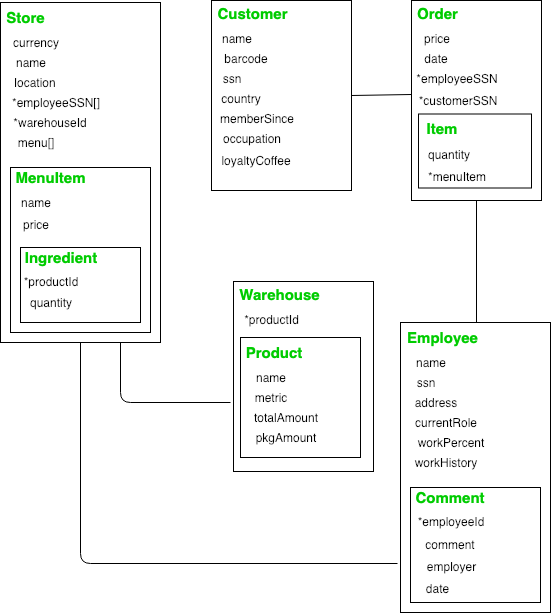

The diagram above was exported from draw.io. Its source (the exported page's mxGraphModel, read from the mxfile embedded in the PNG):
<mxGraphModel dx="878" dy="631" grid="1" gridSize="10" guides="1" tooltips="1" connect="1" arrows="1" fold="1" page="1" pageScale="1" pageWidth="827" pageHeight="1169" math="0" shadow="0">
  <root>
    <mxCell id="0" />
    <mxCell id="1" parent="0" />
    <mxCell id="EeYSiC3O-ctxovn7bDcK-67" value="" style="rounded=0;whiteSpace=wrap;html=1;" parent="1" vertex="1">
      <mxGeometry x="273" y="319" width="140" height="190" as="geometry" />
    </mxCell>
    <mxCell id="EeYSiC3O-ctxovn7bDcK-1" value="" style="rounded=0;whiteSpace=wrap;html=1;" parent="1" vertex="1">
      <mxGeometry x="40" y="40" width="160" height="340" as="geometry" />
    </mxCell>
    <mxCell id="EeYSiC3O-ctxovn7bDcK-2" value="&lt;b&gt;&lt;font style=&quot;font-size: 15px&quot; color=&quot;#00cc00&quot;&gt;Store&lt;/font&gt;&lt;/b&gt;" style="text;html=1;strokeColor=none;fillColor=none;align=center;verticalAlign=middle;whiteSpace=wrap;rounded=0;" parent="1" vertex="1">
      <mxGeometry x="45" y="40" width="40" height="30" as="geometry" />
    </mxCell>
    <mxCell id="EeYSiC3O-ctxovn7bDcK-3" value="&lt;div style=&quot;text-align: left&quot;&gt;&lt;span&gt;currency&lt;/span&gt;&lt;/div&gt;" style="text;html=1;strokeColor=none;fillColor=none;align=center;verticalAlign=middle;whiteSpace=wrap;rounded=0;" parent="1" vertex="1">
      <mxGeometry x="40" y="70" width="70" height="20" as="geometry" />
    </mxCell>
    <mxCell id="EeYSiC3O-ctxovn7bDcK-6" value="&lt;div style=&quot;text-align: left&quot;&gt;&lt;span&gt;name&lt;/span&gt;&lt;/div&gt;" style="text;html=1;strokeColor=none;fillColor=none;align=center;verticalAlign=middle;whiteSpace=wrap;rounded=0;" parent="1" vertex="1">
      <mxGeometry x="40" y="90" width="60" height="20" as="geometry" />
    </mxCell>
    <mxCell id="EeYSiC3O-ctxovn7bDcK-7" value="location" style="text;html=1;strokeColor=none;fillColor=none;align=center;verticalAlign=middle;whiteSpace=wrap;rounded=0;" parent="1" vertex="1">
      <mxGeometry x="40" y="110" width="70" height="20" as="geometry" />
    </mxCell>
    <mxCell id="EeYSiC3O-ctxovn7bDcK-8" value="*employeeSSN[]" style="text;html=1;strokeColor=none;fillColor=none;align=center;verticalAlign=middle;whiteSpace=wrap;rounded=0;" parent="1" vertex="1">
      <mxGeometry x="40" y="130" width="110" height="20" as="geometry" />
    </mxCell>
    <mxCell id="EeYSiC3O-ctxovn7bDcK-9" value="*warehouseId" style="text;html=1;strokeColor=none;fillColor=none;align=center;verticalAlign=middle;whiteSpace=wrap;rounded=0;" parent="1" vertex="1">
      <mxGeometry x="40" y="150" width="100" height="20" as="geometry" />
    </mxCell>
    <mxCell id="EeYSiC3O-ctxovn7bDcK-18" value="menu[]" style="text;html=1;strokeColor=none;fillColor=none;align=center;verticalAlign=middle;whiteSpace=wrap;rounded=0;" parent="1" vertex="1">
      <mxGeometry x="40" y="170" width="70" height="20" as="geometry" />
    </mxCell>
    <mxCell id="EeYSiC3O-ctxovn7bDcK-19" value="" style="rounded=0;whiteSpace=wrap;html=1;" parent="1" vertex="1">
      <mxGeometry x="50" y="205" width="140" height="165" as="geometry" />
    </mxCell>
    <mxCell id="EeYSiC3O-ctxovn7bDcK-21" value="&lt;font color=&quot;#00cc00&quot; size=&quot;1&quot;&gt;&lt;b style=&quot;font-size: 15px&quot;&gt;MenuItem&lt;/b&gt;&lt;/font&gt;" style="text;html=1;strokeColor=none;fillColor=none;align=center;verticalAlign=middle;whiteSpace=wrap;rounded=0;" parent="1" vertex="1">
      <mxGeometry x="57.5" y="205" width="65" height="20" as="geometry" />
    </mxCell>
    <mxCell id="EeYSiC3O-ctxovn7bDcK-22" value="" style="rounded=0;whiteSpace=wrap;html=1;" parent="1" vertex="1">
      <mxGeometry x="60" y="285" width="120" height="75" as="geometry" />
    </mxCell>
    <mxCell id="EeYSiC3O-ctxovn7bDcK-23" value="&lt;font color=&quot;#00cc00&quot; size=&quot;1&quot;&gt;&lt;b style=&quot;font-size: 15px&quot;&gt;Ingredient&lt;/b&gt;&lt;/font&gt;" style="text;html=1;strokeColor=none;fillColor=none;align=center;verticalAlign=middle;whiteSpace=wrap;rounded=0;" parent="1" vertex="1">
      <mxGeometry x="60" y="285" width="80" height="20" as="geometry" />
    </mxCell>
    <mxCell id="EeYSiC3O-ctxovn7bDcK-24" value="name" style="text;html=1;strokeColor=none;fillColor=none;align=center;verticalAlign=middle;whiteSpace=wrap;rounded=0;" parent="1" vertex="1">
      <mxGeometry x="50" y="228" width="50" height="23" as="geometry" />
    </mxCell>
    <mxCell id="EeYSiC3O-ctxovn7bDcK-27" value="price" style="text;html=1;strokeColor=none;fillColor=none;align=center;verticalAlign=middle;whiteSpace=wrap;rounded=0;" parent="1" vertex="1">
      <mxGeometry x="50" y="250" width="50" height="23" as="geometry" />
    </mxCell>
    <mxCell id="EeYSiC3O-ctxovn7bDcK-28" value="*productId" style="text;html=1;strokeColor=none;fillColor=none;align=center;verticalAlign=middle;whiteSpace=wrap;rounded=0;" parent="1" vertex="1">
      <mxGeometry x="60" y="308" width="60" height="22" as="geometry" />
    </mxCell>
    <mxCell id="EeYSiC3O-ctxovn7bDcK-29" value="quantity" style="text;html=1;strokeColor=none;fillColor=none;align=center;verticalAlign=middle;whiteSpace=wrap;rounded=0;" parent="1" vertex="1">
      <mxGeometry x="60" y="329" width="60" height="22" as="geometry" />
    </mxCell>
    <mxCell id="EeYSiC3O-ctxovn7bDcK-32" value="" style="rounded=0;whiteSpace=wrap;html=1;" parent="1" vertex="1">
      <mxGeometry x="280" y="375" width="120" height="120" as="geometry" />
    </mxCell>
    <mxCell id="EeYSiC3O-ctxovn7bDcK-33" value="&lt;b&gt;&lt;font style=&quot;font-size: 15px&quot; color=&quot;#00cc00&quot;&gt;Product&lt;/font&gt;&lt;/b&gt;" style="text;html=1;strokeColor=none;fillColor=none;align=center;verticalAlign=middle;whiteSpace=wrap;rounded=0;" parent="1" vertex="1">
      <mxGeometry x="285" y="375" width="55" height="30" as="geometry" />
    </mxCell>
    <mxCell id="EeYSiC3O-ctxovn7bDcK-34" value="&lt;div style=&quot;text-align: left&quot;&gt;&lt;span&gt;name&lt;/span&gt;&lt;/div&gt;" style="text;html=1;strokeColor=none;fillColor=none;align=center;verticalAlign=middle;whiteSpace=wrap;rounded=0;" parent="1" vertex="1">
      <mxGeometry x="280" y="405" width="60" height="20" as="geometry" />
    </mxCell>
    <mxCell id="EeYSiC3O-ctxovn7bDcK-35" value="&lt;div style=&quot;text-align: left&quot;&gt;&lt;span&gt;metric&lt;/span&gt;&lt;/div&gt;" style="text;html=1;strokeColor=none;fillColor=none;align=center;verticalAlign=middle;whiteSpace=wrap;rounded=0;" parent="1" vertex="1">
      <mxGeometry x="280" y="425" width="60" height="20" as="geometry" />
    </mxCell>
    <mxCell id="EeYSiC3O-ctxovn7bDcK-36" value="totalAmount" style="text;html=1;strokeColor=none;fillColor=none;align=center;verticalAlign=middle;whiteSpace=wrap;rounded=0;" parent="1" vertex="1">
      <mxGeometry x="280" y="445" width="90" height="20" as="geometry" />
    </mxCell>
    <mxCell id="EeYSiC3O-ctxovn7bDcK-37" value="pkgAmount" style="text;html=1;strokeColor=none;fillColor=none;align=center;verticalAlign=middle;whiteSpace=wrap;rounded=0;" parent="1" vertex="1">
      <mxGeometry x="280" y="465" width="90" height="20" as="geometry" />
    </mxCell>
    <mxCell id="EeYSiC3O-ctxovn7bDcK-49" value="" style="rounded=0;whiteSpace=wrap;html=1;" parent="1" vertex="1">
      <mxGeometry x="440" y="360" width="150" height="290" as="geometry" />
    </mxCell>
    <mxCell id="EeYSiC3O-ctxovn7bDcK-50" value="&lt;b&gt;&lt;font style=&quot;font-size: 15px&quot; color=&quot;#00cc00&quot;&gt;Employee&lt;/font&gt;&lt;/b&gt;" style="text;html=1;strokeColor=none;fillColor=none;align=center;verticalAlign=middle;whiteSpace=wrap;rounded=0;" parent="1" vertex="1">
      <mxGeometry x="445" y="360" width="75" height="30" as="geometry" />
    </mxCell>
    <mxCell id="EeYSiC3O-ctxovn7bDcK-51" value="&lt;div style=&quot;text-align: left&quot;&gt;&lt;span&gt;name&lt;/span&gt;&lt;/div&gt;" style="text;html=1;strokeColor=none;fillColor=none;align=center;verticalAlign=middle;whiteSpace=wrap;rounded=0;" parent="1" vertex="1">
      <mxGeometry x="440" y="390" width="60" height="20" as="geometry" />
    </mxCell>
    <mxCell id="EeYSiC3O-ctxovn7bDcK-52" value="&lt;div style=&quot;text-align: left&quot;&gt;&lt;span&gt;ssn&lt;/span&gt;&lt;/div&gt;" style="text;html=1;strokeColor=none;fillColor=none;align=center;verticalAlign=middle;whiteSpace=wrap;rounded=0;" parent="1" vertex="1">
      <mxGeometry x="440" y="410" width="50" height="20" as="geometry" />
    </mxCell>
    <mxCell id="EeYSiC3O-ctxovn7bDcK-53" value="address" style="text;html=1;strokeColor=none;fillColor=none;align=center;verticalAlign=middle;whiteSpace=wrap;rounded=0;" parent="1" vertex="1">
      <mxGeometry x="440" y="430" width="70" height="20" as="geometry" />
    </mxCell>
    <mxCell id="EeYSiC3O-ctxovn7bDcK-54" value="currentRole" style="text;html=1;strokeColor=none;fillColor=none;align=center;verticalAlign=middle;whiteSpace=wrap;rounded=0;" parent="1" vertex="1">
      <mxGeometry x="440" y="450" width="90" height="20" as="geometry" />
    </mxCell>
    <mxCell id="EeYSiC3O-ctxovn7bDcK-55" value="workPercent" style="text;html=1;strokeColor=none;fillColor=none;align=center;verticalAlign=middle;whiteSpace=wrap;rounded=0;" parent="1" vertex="1">
      <mxGeometry x="440" y="470" width="100" height="20" as="geometry" />
    </mxCell>
    <mxCell id="EeYSiC3O-ctxovn7bDcK-56" value="workHistory" style="text;html=1;strokeColor=none;fillColor=none;align=center;verticalAlign=middle;whiteSpace=wrap;rounded=0;" parent="1" vertex="1">
      <mxGeometry x="440" y="490" width="90" height="20" as="geometry" />
    </mxCell>
    <mxCell id="EeYSiC3O-ctxovn7bDcK-57" value="" style="rounded=0;whiteSpace=wrap;html=1;" parent="1" vertex="1">
      <mxGeometry x="450" y="525" width="130" height="115" as="geometry" />
    </mxCell>
    <mxCell id="EeYSiC3O-ctxovn7bDcK-58" value="&lt;font color=&quot;#00cc00&quot; size=&quot;1&quot;&gt;&lt;b style=&quot;font-size: 15px&quot;&gt;Comment&lt;/b&gt;&lt;/font&gt;" style="text;html=1;strokeColor=none;fillColor=none;align=center;verticalAlign=middle;whiteSpace=wrap;rounded=0;" parent="1" vertex="1">
      <mxGeometry x="457.5" y="525" width="65" height="20" as="geometry" />
    </mxCell>
    <mxCell id="EeYSiC3O-ctxovn7bDcK-61" value="*employeeId" style="text;html=1;strokeColor=none;fillColor=none;align=center;verticalAlign=middle;whiteSpace=wrap;rounded=0;" parent="1" vertex="1">
      <mxGeometry x="450" y="548" width="80" height="22" as="geometry" />
    </mxCell>
    <mxCell id="EeYSiC3O-ctxovn7bDcK-62" value="comment" style="text;html=1;strokeColor=none;fillColor=none;align=center;verticalAlign=middle;whiteSpace=wrap;rounded=0;" parent="1" vertex="1">
      <mxGeometry x="450" y="570" width="80" height="23" as="geometry" />
    </mxCell>
    <mxCell id="EeYSiC3O-ctxovn7bDcK-63" value="employer" style="text;html=1;strokeColor=none;fillColor=none;align=center;verticalAlign=middle;whiteSpace=wrap;rounded=0;" parent="1" vertex="1">
      <mxGeometry x="461.5" y="593" width="57" height="22" as="geometry" />
    </mxCell>
    <mxCell id="EeYSiC3O-ctxovn7bDcK-64" value="date" style="text;html=1;strokeColor=none;fillColor=none;align=center;verticalAlign=middle;whiteSpace=wrap;rounded=0;" parent="1" vertex="1">
      <mxGeometry x="463" y="615" width="27" height="22" as="geometry" />
    </mxCell>
    <mxCell id="EeYSiC3O-ctxovn7bDcK-68" value="&lt;b&gt;&lt;font style=&quot;font-size: 15px&quot; color=&quot;#00cc00&quot;&gt;Warehouse&lt;/font&gt;&lt;/b&gt;" style="text;html=1;strokeColor=none;fillColor=none;align=center;verticalAlign=middle;whiteSpace=wrap;rounded=0;" parent="1" vertex="1">
      <mxGeometry x="276" y="324" width="87" height="15" as="geometry" />
    </mxCell>
    <mxCell id="EeYSiC3O-ctxovn7bDcK-69" value="*productId" style="text;html=1;strokeColor=none;fillColor=none;align=center;verticalAlign=middle;whiteSpace=wrap;rounded=0;" parent="1" vertex="1">
      <mxGeometry x="280" y="347" width="63" height="20" as="geometry" />
    </mxCell>
    <mxCell id="EeYSiC3O-ctxovn7bDcK-70" value="" style="rounded=0;whiteSpace=wrap;html=1;" parent="1" vertex="1">
      <mxGeometry x="251" y="38" width="140" height="190" as="geometry" />
    </mxCell>
    <mxCell id="EeYSiC3O-ctxovn7bDcK-73" value="&lt;div style=&quot;text-align: left&quot;&gt;&lt;span&gt;barcode&lt;/span&gt;&lt;/div&gt;" style="text;html=1;strokeColor=none;fillColor=none;align=center;verticalAlign=middle;whiteSpace=wrap;rounded=0;" parent="1" vertex="1">
      <mxGeometry x="251" y="86" width="70" height="20" as="geometry" />
    </mxCell>
    <mxCell id="EeYSiC3O-ctxovn7bDcK-74" value="&lt;div style=&quot;text-align: left&quot;&gt;&lt;span&gt;ssn&lt;/span&gt;&lt;/div&gt;" style="text;html=1;strokeColor=none;fillColor=none;align=center;verticalAlign=middle;whiteSpace=wrap;rounded=0;" parent="1" vertex="1">
      <mxGeometry x="251" y="106" width="40" height="20" as="geometry" />
    </mxCell>
    <mxCell id="EeYSiC3O-ctxovn7bDcK-75" value="country" style="text;html=1;strokeColor=none;fillColor=none;align=center;verticalAlign=middle;whiteSpace=wrap;rounded=0;" parent="1" vertex="1">
      <mxGeometry x="251" y="126" width="60" height="20" as="geometry" />
    </mxCell>
    <mxCell id="EeYSiC3O-ctxovn7bDcK-76" value="memberSince" style="text;html=1;strokeColor=none;fillColor=none;align=center;verticalAlign=middle;whiteSpace=wrap;rounded=0;" parent="1" vertex="1">
      <mxGeometry x="251" y="146" width="90" height="20" as="geometry" />
    </mxCell>
    <mxCell id="EeYSiC3O-ctxovn7bDcK-77" value="&lt;b&gt;&lt;font style=&quot;font-size: 15px&quot; color=&quot;#00cc00&quot;&gt;Customer&lt;/font&gt;&lt;/b&gt;" style="text;html=1;strokeColor=none;fillColor=none;align=center;verticalAlign=middle;whiteSpace=wrap;rounded=0;" parent="1" vertex="1">
      <mxGeometry x="254" y="43" width="77" height="15" as="geometry" />
    </mxCell>
    <mxCell id="EeYSiC3O-ctxovn7bDcK-78" value="name" style="text;html=1;strokeColor=none;fillColor=none;align=center;verticalAlign=middle;whiteSpace=wrap;rounded=0;" parent="1" vertex="1">
      <mxGeometry x="251" y="66" width="50" height="20" as="geometry" />
    </mxCell>
    <mxCell id="EeYSiC3O-ctxovn7bDcK-79" value="occupation" style="text;html=1;strokeColor=none;fillColor=none;align=center;verticalAlign=middle;whiteSpace=wrap;rounded=0;" parent="1" vertex="1">
      <mxGeometry x="251" y="166" width="80" height="20" as="geometry" />
    </mxCell>
    <mxCell id="EeYSiC3O-ctxovn7bDcK-80" value="loyaltyCoffee" style="text;html=1;strokeColor=none;fillColor=none;align=center;verticalAlign=middle;whiteSpace=wrap;rounded=0;" parent="1" vertex="1">
      <mxGeometry x="251" y="188" width="90" height="20" as="geometry" />
    </mxCell>
    <mxCell id="EeYSiC3O-ctxovn7bDcK-81" value="" style="rounded=0;whiteSpace=wrap;html=1;" parent="1" vertex="1">
      <mxGeometry x="451" y="38" width="130" height="200" as="geometry" />
    </mxCell>
    <mxCell id="EeYSiC3O-ctxovn7bDcK-82" value="" style="rounded=0;whiteSpace=wrap;html=1;" parent="1" vertex="1">
      <mxGeometry x="458" y="151.5" width="113" height="74" as="geometry" />
    </mxCell>
    <mxCell id="EeYSiC3O-ctxovn7bDcK-83" value="&lt;b&gt;&lt;font style=&quot;font-size: 15px&quot; color=&quot;#00cc00&quot;&gt;Item&lt;/font&gt;&lt;/b&gt;" style="text;html=1;strokeColor=none;fillColor=none;align=center;verticalAlign=middle;whiteSpace=wrap;rounded=0;" parent="1" vertex="1">
      <mxGeometry x="461" y="150.5" width="40" height="30" as="geometry" />
    </mxCell>
    <mxCell id="EeYSiC3O-ctxovn7bDcK-84" value="&lt;div style=&quot;text-align: left&quot;&gt;&lt;span&gt;quantity&lt;/span&gt;&lt;/div&gt;" style="text;html=1;strokeColor=none;fillColor=none;align=center;verticalAlign=middle;whiteSpace=wrap;rounded=0;" parent="1" vertex="1">
      <mxGeometry x="458" y="181.5" width="60" height="20" as="geometry" />
    </mxCell>
    <mxCell id="EeYSiC3O-ctxovn7bDcK-85" value="&lt;div style=&quot;text-align: left&quot;&gt;&lt;span&gt;*menuItem&lt;/span&gt;&lt;/div&gt;" style="text;html=1;strokeColor=none;fillColor=none;align=center;verticalAlign=middle;whiteSpace=wrap;rounded=0;" parent="1" vertex="1">
      <mxGeometry x="461" y="203.5" width="70" height="20" as="geometry" />
    </mxCell>
    <mxCell id="EeYSiC3O-ctxovn7bDcK-88" value="&lt;b&gt;&lt;font style=&quot;font-size: 15px&quot; color=&quot;#00cc00&quot;&gt;Order&lt;/font&gt;&lt;/b&gt;" style="text;html=1;strokeColor=none;fillColor=none;align=center;verticalAlign=middle;whiteSpace=wrap;rounded=0;" parent="1" vertex="1">
      <mxGeometry x="454" y="43" width="47" height="15" as="geometry" />
    </mxCell>
    <mxCell id="EeYSiC3O-ctxovn7bDcK-89" value="price" style="text;html=1;strokeColor=none;fillColor=none;align=center;verticalAlign=middle;whiteSpace=wrap;rounded=0;" parent="1" vertex="1">
      <mxGeometry x="451" y="66" width="50" height="20" as="geometry" />
    </mxCell>
    <mxCell id="EeYSiC3O-ctxovn7bDcK-91" value="date" style="text;html=1;strokeColor=none;fillColor=none;align=center;verticalAlign=middle;whiteSpace=wrap;rounded=0;" parent="1" vertex="1">
      <mxGeometry x="451" y="86" width="50" height="20" as="geometry" />
    </mxCell>
    <mxCell id="EeYSiC3O-ctxovn7bDcK-92" value="*employeeSSN" style="text;html=1;strokeColor=none;fillColor=none;align=center;verticalAlign=middle;whiteSpace=wrap;rounded=0;" parent="1" vertex="1">
      <mxGeometry x="463" y="106" width="68" height="20" as="geometry" />
    </mxCell>
    <mxCell id="EeYSiC3O-ctxovn7bDcK-93" value="*customerSSN" style="text;html=1;strokeColor=none;fillColor=none;align=center;verticalAlign=middle;whiteSpace=wrap;rounded=0;" parent="1" vertex="1">
      <mxGeometry x="453" y="128" width="88" height="20" as="geometry" />
    </mxCell>
    <mxCell id="EeYSiC3O-ctxovn7bDcK-94" value="" style="endArrow=none;html=1;entryX=0.5;entryY=1;entryDx=0;entryDy=0;exitX=0.947;exitY=0;exitDx=0;exitDy=0;exitPerimeter=0;" parent="1" source="EeYSiC3O-ctxovn7bDcK-50" target="EeYSiC3O-ctxovn7bDcK-81" edge="1">
      <mxGeometry width="50" height="50" relative="1" as="geometry">
        <mxPoint x="510" y="330" as="sourcePoint" />
        <mxPoint x="560" y="280" as="targetPoint" />
      </mxGeometry>
    </mxCell>
    <mxCell id="EeYSiC3O-ctxovn7bDcK-95" value="" style="endArrow=none;html=1;entryX=0;entryY=0.47;entryDx=0;entryDy=0;exitX=1;exitY=0.5;exitDx=0;exitDy=0;entryPerimeter=0;" parent="1" source="EeYSiC3O-ctxovn7bDcK-70" target="EeYSiC3O-ctxovn7bDcK-81" edge="1">
      <mxGeometry width="50" height="50" relative="1" as="geometry">
        <mxPoint x="401" y="318" as="sourcePoint" />
        <mxPoint x="451" y="268" as="targetPoint" />
      </mxGeometry>
    </mxCell>
    <mxCell id="EeYSiC3O-ctxovn7bDcK-96" value="" style="endArrow=none;html=1;entryX=0.5;entryY=1;entryDx=0;entryDy=0;" parent="1" target="EeYSiC3O-ctxovn7bDcK-1" edge="1">
      <mxGeometry width="50" height="50" relative="1" as="geometry">
        <mxPoint x="437" y="601" as="sourcePoint" />
        <mxPoint x="150" y="380" as="targetPoint" />
        <Array as="points">
          <mxPoint x="120" y="601" />
        </Array>
      </mxGeometry>
    </mxCell>
    <mxCell id="EeYSiC3O-ctxovn7bDcK-97" value="" style="endArrow=none;html=1;entryX=0.75;entryY=1;entryDx=0;entryDy=0;" parent="1" target="EeYSiC3O-ctxovn7bDcK-1" edge="1">
      <mxGeometry width="50" height="50" relative="1" as="geometry">
        <mxPoint x="270" y="440" as="sourcePoint" />
        <mxPoint x="210" y="400" as="targetPoint" />
        <Array as="points">
          <mxPoint x="160" y="440" />
        </Array>
      </mxGeometry>
    </mxCell>
  </root>
</mxGraphModel>